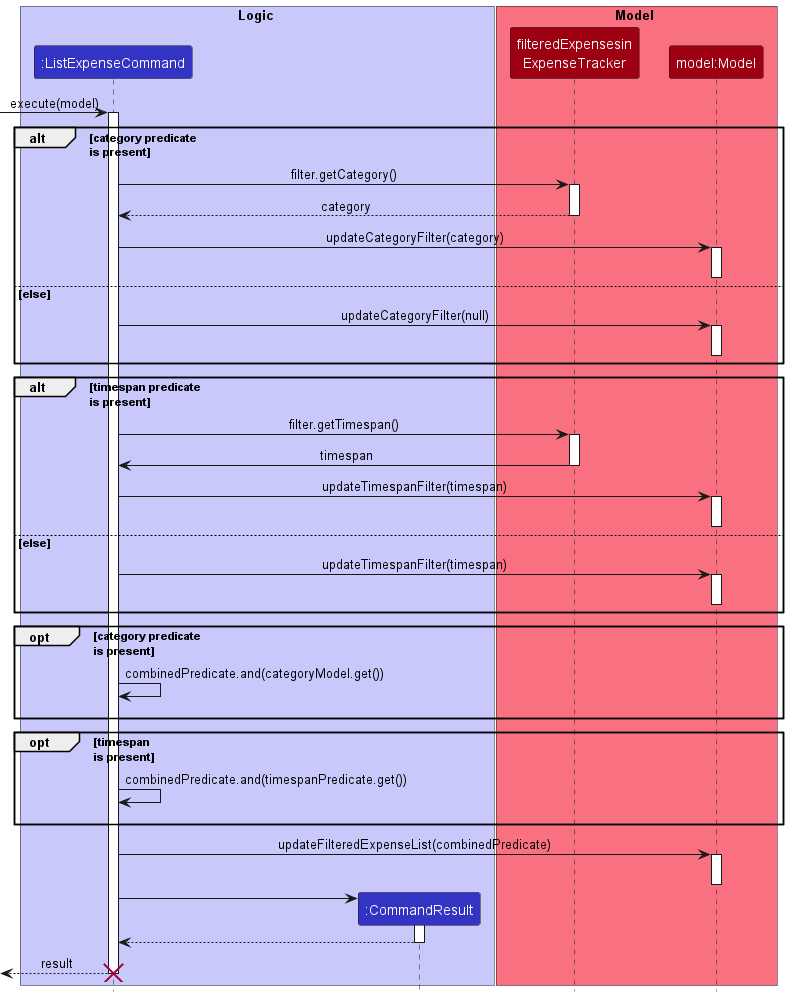

The diagram above was rendered by PlantUML. Its source (embedded in the PNG):
@startuml  ListExpensesSequenceDiagram
!include ../../style.puml

hide footbox
skinparam MinClassWidth 50
skinparam ParticipantPadding 10
skinparam Shadowing false
skinparam DefaultTextAlignment center
skinparam packageStyle Rectangle


box Model MODEL_COLOR_T1
participant "model:Model" as Model order 4 MODEL_COLOR
participant "filteredExpensesin\nExpenseTracker" as filterModel order 3 MODEL_COLOR
end box

box Logic LOGIC_COLOR_T1
participant ":ListExpenseCommand" as ListExpenseCommand LOGIC_COLOR
participant ":CommandResult" as CommandResult LOGIC_COLOR
end box

[-> ListExpenseCommand : execute(model)
activate ListExpenseCommand
alt category predicate \nis present
    ListExpenseCommand -> filterModel : filter.getCategory()
    activate filterModel
    filterModel --> ListExpenseCommand : category
    deactivate filterModel
    ListExpenseCommand -> Model: updateCategoryFilter(category)
    activate Model
    deactivate Model
else else
    ListExpenseCommand -> Model: updateCategoryFilter(null)
    activate Model
    deactivate Model
end

alt timespan predicate \nis present
    ListExpenseCommand -> filterModel : filter.getTimespan()
    activate filterModel
    filterModel -> ListExpenseCommand : timespan
    deactivate filterModel
    ListExpenseCommand -> Model: updateTimespanFilter(timespan)
    activate Model
    deactivate Model
else else
    ListExpenseCommand -> Model: updateTimespanFilter(timespan)
    activate Model
    deactivate Model
end

opt category predicate \nis present
    ListExpenseCommand -> ListExpenseCommand : combinedPredicate.and(categoryModel.get())
    ListExpenseCommand -[hidden]-> Model
end

opt timespan \nis present
    ListExpenseCommand -> ListExpenseCommand : combinedPredicate.and(timespanPredicate.get())
    ListExpenseCommand -[hidden]-> Model
end


ListExpenseCommand -> Model : updateFilteredExpenseList(combinedPredicate)
activate Model
deactivate Model
create CommandResult
ListExpenseCommand -> CommandResult

activate CommandResult
CommandResult --> ListExpenseCommand
deactivate CommandResult
[<--ListExpenseCommand : result
deactivate ListExpenseCommand
destroy ListExpenseCommand
hide footbox
skinparam MinClassWidth 50
skinparam ParticipantPadding 10
skinparam Shadowing false
skinparam DefaultTextAlignment center
skinparam packageStyle Rectangle


@enduml